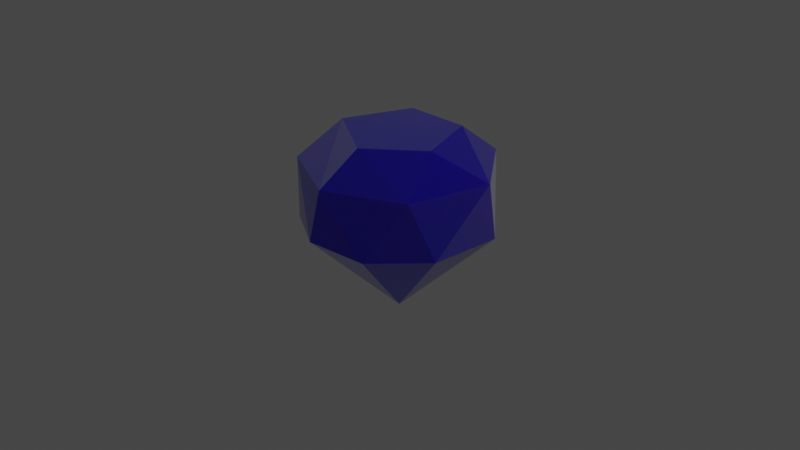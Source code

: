 # Source: idea.blend  (saved by Blender 3.6.13; exported with 4.5.12 LTS)
import bpy
from mathutils import Matrix  # noqa: F401  (used for matrix-valued properties, if any)

bpy.ops.wm.read_factory_settings(use_empty=True)
scene = bpy.context.scene
scene.name = 'Scene'

# ---- collections
col_collection = bpy.data.collections.new('Collection'); scene.collection.children.link(col_collection)

# ---- materials (node trees are filled in below, after node groups)
mat_material_001 = bpy.data.materials.new('Material.001')
mat_material_001.use_transparent_shadow = False

# ---- material node trees
mat_material_001.use_nodes = True; mat_material_001.node_tree.nodes.clear()
_N = mat_material_001.node_tree.nodes; _L = mat_material_001.node_tree.links
n0 = _N.new('ShaderNodeBsdfPrincipled'); n0.name = 'Principled BSDF'; n0.location = (10, 300)
n0.distribution = 'GGX'
n0.subsurface_method = 'RANDOM_WALK_SKIN'
n0.inputs[0].default_value = (0.005716, 0.0, 0.8, 1.0)
n0.inputs[1].default_value = 0.8661
n0.inputs[2].default_value = 0.0
n0.inputs[3].default_value = 1.45
n0.inputs[8].default_value = 1.0
n0.inputs[10].default_value = 1.0
n0.inputs[11].default_value = 3.8
n0.inputs[13].default_value = 1.0
n0.inputs[14].default_value = (0.8669, 0.8661, 0.9732, 1.0)
n0.inputs[19].default_value = 0.25
n0.inputs[24].default_value = 0.2
n0.inputs[27].default_value = (0.0, 0.0, 0.0, 1.0)
n0.inputs[28].default_value = 1.0
n1 = _N.new('ShaderNodeOutputMaterial'); n1.name = 'Material Output'; n1.location = (300, 300)
_L.new(n0.outputs[0], n1.inputs[0])
n1.is_active_output = True

# ---- world
world_world = bpy.data.worlds.new('World'); scene.world = world_world
world_world.use_nodes = True; world_world.node_tree.nodes.clear()
_N = world_world.node_tree.nodes; _L = world_world.node_tree.links
n0 = _N.new('ShaderNodeOutputWorld'); n0.name = 'World Output'; n0.location = (300, 300)
n1 = _N.new('ShaderNodeBackground'); n1.name = 'Background'; n1.location = (10, 300)
n1.inputs[0].default_value = (0.05088, 0.05088, 0.05088, 1.0)
_L.new(n1.outputs[0], n0.inputs[0])
n0.is_active_output = True
world_world.color = (0.05088, 0.05088, 0.05088)
world_world.use_sun_shadow = False
world_world.sun_shadow_jitter_overblur = 0.0

# ---- cameras
cam_camera = bpy.data.cameras.new('Camera')
cam_camera.clip_end = 100.0
cam_camera.ortho_scale = 7.314

# ---- lights
light_light = bpy.data.lights.new('Light', 'POINT')
light_light.transmission_factor = 0.0
light_light.energy = 1000.0
light_light.shadow_soft_size = 0.1
light_light.shadow_maximum_resolution = 0.006
light_light.use_absolute_resolution = True

# ---- meshes
me_cone = bpy.data.meshes.new('Cone')
me_cone.from_pydata([(0.5564, 0.8746, -0.000645), (1.036, 0.02329, -0.000645), (0.7288, -0.7023, -0.002775), (0.2158, -0.9888, -0.002775), (-0.463, -0.9121, -0.002007), (-0.9277, -0.4046, -0.002775), (-0.9664, 0.3751, -0.000645), (-0.3175, 0.9724, -0.002007), (0.0, 0.0, 1.0), (0.518, 0.917, -0.6396), (1.02, 0.08076, -0.6452), (0.7765, -0.6659, -0.6386), (-0.01397, -1.037, -0.6435), (-0.7989, -0.6389, -0.6423), (-1.012, 0.2231, -0.6473), (-0.4566, 0.9153, -0.6416), (0.3414, 0.511, -0.9681), (0.609, -0.2061, -0.9706), (-0.07992, -0.616, -0.9683), (-0.5996, -0.1619, -0.9684), (-0.3489, 0.5222, -0.9689)], [], [(7, 8, 0), (0, 8, 1), (1, 8, 2), (2, 8, 3), (3, 8, 4), (4, 8, 5), (5, 8, 6), (6, 8, 7), (1, 9, 0), (0, 9, 7), (3, 11, 2), (5, 13, 4), (7, 15, 6), (4, 12, 3), (6, 14, 5), (2, 11, 1), (17, 18, 19), (12, 17, 11), (9, 16, 20), (13, 18, 12), (10, 16, 9), (14, 19, 13), (7, 9, 15), (4, 13, 12), (1, 10, 9), (3, 12, 11), (6, 15, 14), (5, 14, 13), (1, 11, 10), (16, 17, 20), (20, 17, 19), (12, 18, 17), (14, 15, 20), (15, 9, 20), (10, 17, 16), (13, 19, 18), (10, 11, 17), (14, 20, 19)])
_uv = me_cone.uv_layers.new(name='UVMap')
_uv.uv.foreach_set('vector', [0.1768, 0.4725, 0.25, 0.25, 0.3733, 0.445, 0.3733, 0.445, 0.25, 0.25, 0.4806, 0.2558, 0.4806, 0.2558, 0.25, 0.25, 0.4207, 0.08583, 0.4207, 0.08583, 0.25, 0.25, 0.3007, 0.01866, 0.3007, 0.01866, 0.25, 0.25, 0.144, 0.04105, 0.144, 0.04105, 0.25, 0.25, 0.03266, 0.1553, 0.03266, 0.1553, 0.25, 0.25, 0.03458, 0.3331, 0.03458, 0.3331, 0.25, 0.25, 0.1768, 0.4725, 0.4806, 0.2558, 0.3617, 0.4477, 0.3733, 0.445, 0.3733, 0.445, 0.3617, 0.4477, 0.1768, 0.4725, 0.3007, 0.01866, 0.4279, 0.09731, 0.4207, 0.08583, 0.03266, 0.1553, 0.06701, 0.1037, 0.144, 0.04105, 0.1768, 0.4725, 0.1455, 0.4598, 0.03458, 0.3331, 0.144, 0.04105, 0.2463, 0.01935, 0.3007, 0.01866, 0.03458, 0.3331, 0.02467, 0.2995, 0.03266, 0.1553, 0.4207, 0.08583, 0.4279, 0.09731, 0.4806, 0.2558, 0.9549, 0.1798, 0.7215, 0.02515, 0.5314, 0.1903, 0.2463, 0.01935, 0.4549, 0.1798, 0.4279, 0.09731, 0.3617, 0.4477, 0.3774, 0.4418, 0.1252, 0.4351, 0.06701, 0.1037, 0.2215, 0.02515, 0.2463, 0.01935, 0.4835, 0.2684, 0.3774, 0.4418, 0.3617, 0.4477, 0.02467, 0.2995, 0.03137, 0.1903, 0.06701, 0.1037, 0.1768, 0.4725, 0.3617, 0.4477, 0.1455, 0.4598, 0.144, 0.04105, 0.06701, 0.1037, 0.2463, 0.01935, 0.4806, 0.2558, 0.4835, 0.2684, 0.3617, 0.4477, 0.3007, 0.01866, 0.2463, 0.01935, 0.4279, 0.09731, 0.03458, 0.3331, 0.1455, 0.4598, 0.02467, 0.2995, 0.03266, 0.1553, 0.02467, 0.2995, 0.06701, 0.1037, 0.4806, 0.2558, 0.4279, 0.09731, 0.4835, 0.2684, 0.8774, 0.4418, 0.9549, 0.1798, 0.6252, 0.4351, 0.6252, 0.4351, 0.9549, 0.1798, 0.5314, 0.1903, 0.2463, 0.01935, 0.2215, 0.02515, 0.4549, 0.1798, 0.02467, 0.2995, 0.1455, 0.4598, 0.1252, 0.4351, 0.1455, 0.4598, 0.3617, 0.4477, 0.1252, 0.4351, 0.4835, 0.2684, 0.4549, 0.1798, 0.3774, 0.4418, 0.06701, 0.1037, 0.03137, 0.1903, 0.2215, 0.02515, 0.4835, 0.2684, 0.4279, 0.09731, 0.4549, 0.1798, 0.02467, 0.2995, 0.1252, 0.4351, 0.03137, 0.1903])
me_cone.materials.append(mat_material_001)
me_cone.update()

# ---- objects
ob_light = bpy.data.objects.new('Light', light_light)
ob_camera = bpy.data.objects.new('Camera', cam_camera)
ob_cone = bpy.data.objects.new('Cone', me_cone)

# ---- transforms, parenting, visibility, modifiers, constraints
ob_light.location = (4.076, 1.005, 5.904)
ob_light.rotation_euler = (0.6503, 0.05522, 1.866)
ob_light.lock_rotations_4d = False
ob_light.empty_display_type = 'ARROWS'
ob_light.color = (0.0, 0.0, 0.0, 0.0)
ob_light.lineart.crease_threshold = 0.0
ob_camera.location = (7.359, -6.926, 4.958)
ob_camera.rotation_euler = (1.109, 0.0, 0.8149)
ob_camera.lock_rotations_4d = False
ob_camera.empty_display_type = 'ARROWS'
ob_camera.color = (0.0, 0.0, 0.0, 0.0)
ob_camera.display_type = 'WIRE'
ob_camera.lineart.crease_threshold = 0.0
ob_cone.location = (0.0, 0.0, 0.0)
ob_cone.rotation_euler = (-2.687e-07, 3.142, 1.175e-14)

# ---- collection membership
col_collection.objects.link(ob_light)
col_collection.objects.link(ob_camera)
col_collection.objects.link(ob_cone)

# ---- scene / render settings (as saved in the file)
scene.camera = ob_camera
scene.frame_start = 1; scene.frame_end = 250; scene.frame_set(1)
scene.render.engine = 'BLENDER_EEVEE_NEXT'
scene.cycles.sampling_pattern = 'TABULATED_SOBOL'
scene.view_settings.view_transform = 'Filmic'
bpy.context.view_layer.update()
